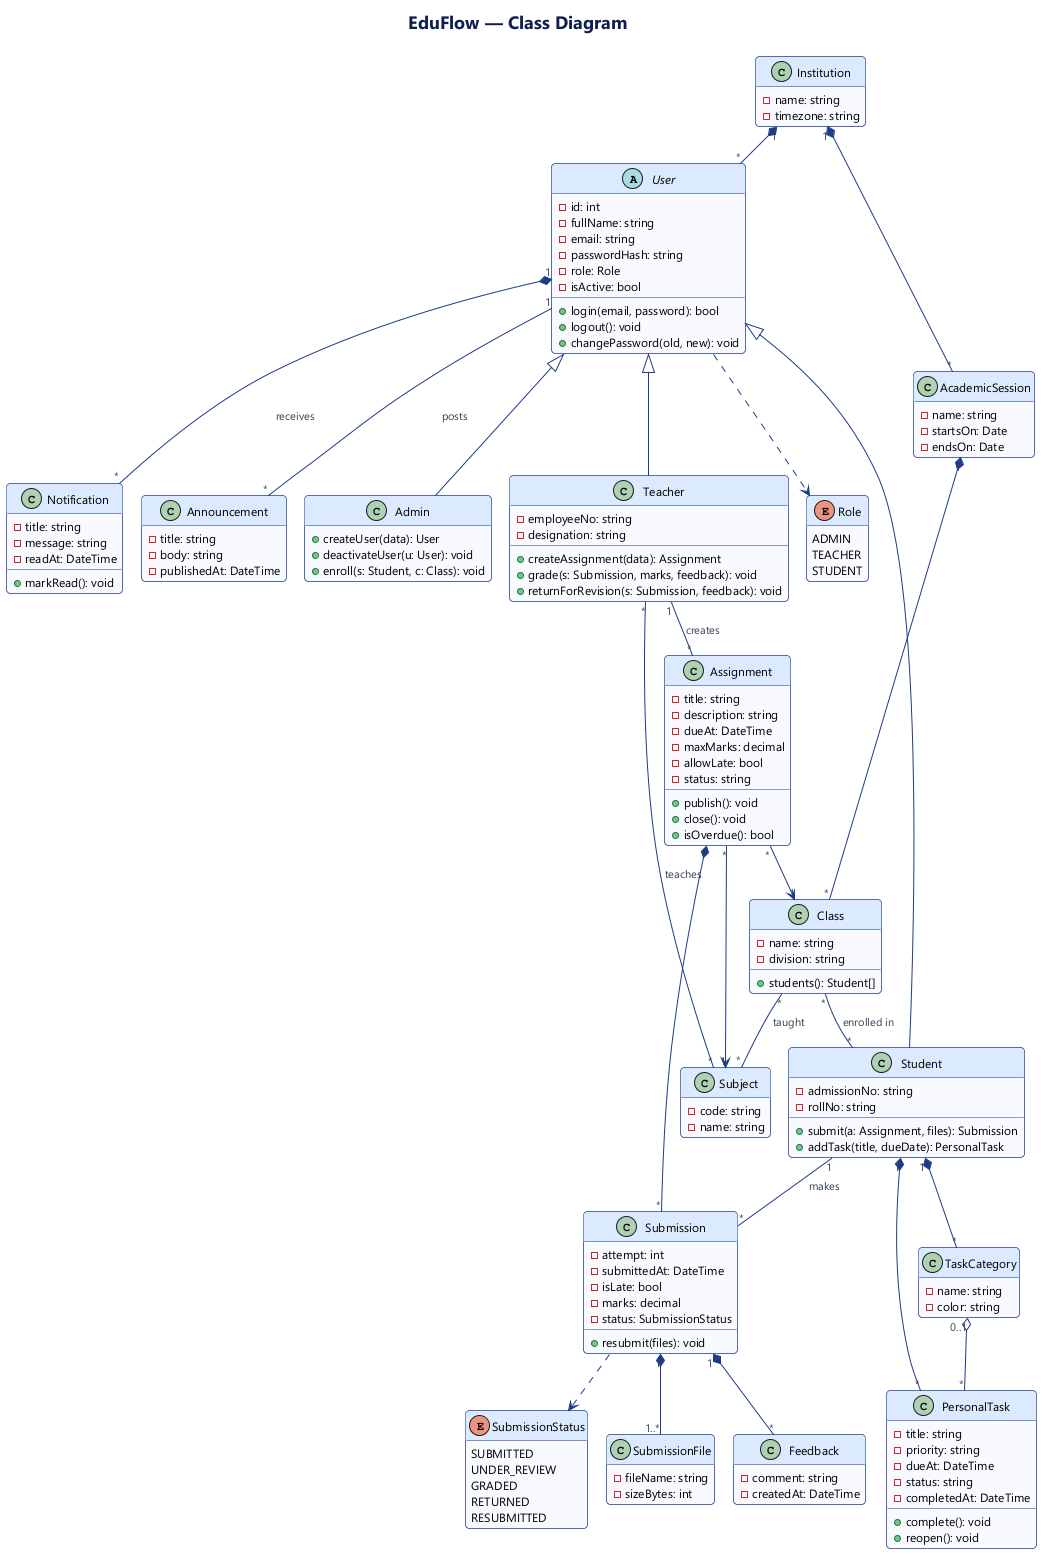

The diagram above was rendered by PlantUML. Its source (embedded in the PNG):
@startuml 2-class
!include _style.iuml
title EduFlow — Class Diagram
hide empty members

enum Role {
  ADMIN
  TEACHER
  STUDENT
}

enum SubmissionStatus {
  SUBMITTED
  UNDER_REVIEW
  GRADED
  RETURNED
  RESUBMITTED
}

class Institution {
  - name: string
  - timezone: string
}

abstract class User {
  - id: int
  - fullName: string
  - email: string
  - passwordHash: string
  - role: Role
  - isActive: bool
  + login(email, password): bool
  + logout(): void
  + changePassword(old, new): void
}

class Admin {
  + createUser(data): User
  + deactivateUser(u: User): void
  + enroll(s: Student, c: Class): void
}

class Teacher {
  - employeeNo: string
  - designation: string
  + createAssignment(data): Assignment
  + grade(s: Submission, marks, feedback): void
  + returnForRevision(s: Submission, feedback): void
}

class Student {
  - admissionNo: string
  - rollNo: string
  + submit(a: Assignment, files): Submission
  + addTask(title, dueDate): PersonalTask
}

class AcademicSession {
  - name: string
  - startsOn: Date
  - endsOn: Date
}

class Class {
  - name: string
  - division: string
  + students(): Student[]
}

class Subject {
  - code: string
  - name: string
}

class Assignment {
  - title: string
  - description: string
  - dueAt: DateTime
  - maxMarks: decimal
  - allowLate: bool
  - status: string
  + publish(): void
  + close(): void
  + isOverdue(): bool
}

class Submission {
  - attempt: int
  - submittedAt: DateTime
  - isLate: bool
  - marks: decimal
  - status: SubmissionStatus
  + resubmit(files): void
}

class SubmissionFile {
  - fileName: string
  - sizeBytes: int
}

class Feedback {
  - comment: string
  - createdAt: DateTime
}

class PersonalTask {
  - title: string
  - priority: string
  - dueAt: DateTime
  - status: string
  - completedAt: DateTime
  + complete(): void
  + reopen(): void
}

class TaskCategory {
  - name: string
  - color: string
}

class Notification {
  - title: string
  - message: string
  - readAt: DateTime
  + markRead(): void
}

class Announcement {
  - title: string
  - body: string
  - publishedAt: DateTime
}

User <|-- Admin
User <|-- Teacher
User <|-- Student
User ..> Role

Institution "1" *-- "*" User
Institution "1" *-- "*" AcademicSession
AcademicSession "1" *-- "*" Class
Class "*" -- "*" Student : enrolled in >
Class "*" -- "*" Subject : taught >
Teacher "*" -- "*" Subject : teaches >

Teacher "1" -- "*" Assignment : creates >
Assignment "*" --> "1" Class
Assignment "*" --> "1" Subject
Assignment "1" *-- "*" Submission
Student "1" -- "*" Submission : makes >
Submission "1" *-- "1..*" SubmissionFile
Submission "1" *-- "*" Feedback
Submission ..> SubmissionStatus

Student "1" *-- "*" PersonalTask
Student "1" *-- "*" TaskCategory
TaskCategory "0..1" o-- "*" PersonalTask

User "1" *-- "*" Notification : receives >
User "1" -- "*" Announcement : posts >
@enduml